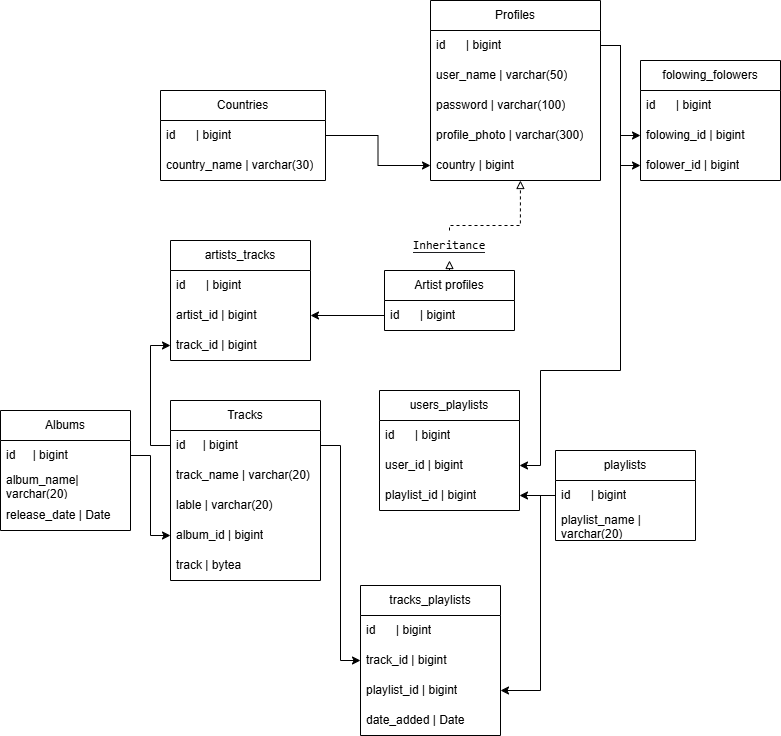

The diagram above was exported from draw.io. Its source (the exported page's mxGraphModel, read from the mxfile embedded in the PNG):
<mxGraphModel dx="1373" dy="760" grid="1" gridSize="10" guides="1" tooltips="1" connect="1" arrows="1" fold="1" page="1" pageScale="1" pageWidth="827" pageHeight="1169" math="0" shadow="0">
  <root>
    <mxCell id="0" />
    <mxCell id="1" parent="0" />
    <mxCell id="60KE8vMO850Lj9Xc60Wl-1" parent="1" style="swimlane;fontStyle=0;childLayout=stackLayout;horizontal=1;startSize=30;horizontalStack=0;resizeParent=1;resizeParentMax=0;resizeLast=0;collapsible=1;marginBottom=0;whiteSpace=wrap;html=1;" value="Profiles" vertex="1">
      <mxGeometry height="180" width="170" x="460" as="geometry" />
    </mxCell>
    <mxCell id="60KE8vMO850Lj9Xc60Wl-52" parent="60KE8vMO850Lj9Xc60Wl-1" style="text;strokeColor=none;fillColor=none;align=left;verticalAlign=middle;spacingLeft=4;spacingRight=4;overflow=hidden;points=[[0,0.5],[1,0.5]];portConstraint=eastwest;rotatable=0;whiteSpace=wrap;html=1;" value="id&lt;span style=&quot;white-space: pre;&quot;&gt;&#09;&lt;/span&gt;&amp;nbsp;| bigint" vertex="1">
      <mxGeometry height="30" width="170" y="30" as="geometry" />
    </mxCell>
    <mxCell id="60KE8vMO850Lj9Xc60Wl-2" parent="60KE8vMO850Lj9Xc60Wl-1" style="text;strokeColor=none;fillColor=none;align=left;verticalAlign=middle;spacingLeft=4;spacingRight=4;overflow=hidden;points=[[0,0.5],[1,0.5]];portConstraint=eastwest;rotatable=0;whiteSpace=wrap;html=1;" value="user_name | varchar(50)" vertex="1">
      <mxGeometry height="30" width="170" y="60" as="geometry" />
    </mxCell>
    <mxCell id="60KE8vMO850Lj9Xc60Wl-13" parent="60KE8vMO850Lj9Xc60Wl-1" style="text;strokeColor=none;fillColor=none;align=left;verticalAlign=middle;spacingLeft=4;spacingRight=4;overflow=hidden;points=[[0,0.5],[1,0.5]];portConstraint=eastwest;rotatable=0;whiteSpace=wrap;html=1;" value="password | varchar(100)" vertex="1">
      <mxGeometry height="30" width="170" y="90" as="geometry" />
    </mxCell>
    <mxCell id="60KE8vMO850Lj9Xc60Wl-17" parent="60KE8vMO850Lj9Xc60Wl-1" style="text;strokeColor=none;fillColor=none;align=left;verticalAlign=middle;spacingLeft=4;spacingRight=4;overflow=hidden;points=[[0,0.5],[1,0.5]];portConstraint=eastwest;rotatable=0;whiteSpace=wrap;html=1;" value="profile_photo | varchar(300)" vertex="1">
      <mxGeometry height="30" width="170" y="120" as="geometry" />
    </mxCell>
    <mxCell id="60KE8vMO850Lj9Xc60Wl-32" parent="60KE8vMO850Lj9Xc60Wl-1" style="text;strokeColor=none;fillColor=none;align=left;verticalAlign=middle;spacingLeft=4;spacingRight=4;overflow=hidden;points=[[0,0.5],[1,0.5]];portConstraint=eastwest;rotatable=0;whiteSpace=wrap;html=1;" value="country | bigint" vertex="1">
      <mxGeometry height="30" width="170" y="150" as="geometry" />
    </mxCell>
    <mxCell id="60KE8vMO850Lj9Xc60Wl-5" parent="1" style="swimlane;fontStyle=0;childLayout=stackLayout;horizontal=1;startSize=30;horizontalStack=0;resizeParent=1;resizeParentMax=0;resizeLast=0;collapsible=1;marginBottom=0;whiteSpace=wrap;html=1;" value="Tracks" vertex="1">
      <mxGeometry height="180" width="150" x="200" y="400" as="geometry" />
    </mxCell>
    <mxCell id="z0TGI9P9QZm2fM5BWaCz-5" parent="60KE8vMO850Lj9Xc60Wl-5" style="text;strokeColor=none;fillColor=none;align=left;verticalAlign=middle;spacingLeft=4;spacingRight=4;overflow=hidden;points=[[0,0.5],[1,0.5]];portConstraint=eastwest;rotatable=0;whiteSpace=wrap;html=1;" value="id&lt;span style=&quot;white-space: pre;&quot;&gt;&#09;&lt;/span&gt;|&amp;nbsp;bigint" vertex="1">
      <mxGeometry height="30" width="150" y="30" as="geometry" />
    </mxCell>
    <mxCell id="60KE8vMO850Lj9Xc60Wl-6" parent="60KE8vMO850Lj9Xc60Wl-5" style="text;strokeColor=none;fillColor=none;align=left;verticalAlign=middle;spacingLeft=4;spacingRight=4;overflow=hidden;points=[[0,0.5],[1,0.5]];portConstraint=eastwest;rotatable=0;whiteSpace=wrap;html=1;" value="track_name | varchar(20)" vertex="1">
      <mxGeometry height="30" width="150" y="60" as="geometry" />
    </mxCell>
    <mxCell id="60KE8vMO850Lj9Xc60Wl-8" parent="60KE8vMO850Lj9Xc60Wl-5" style="text;strokeColor=none;fillColor=none;align=left;verticalAlign=middle;spacingLeft=4;spacingRight=4;overflow=hidden;points=[[0,0.5],[1,0.5]];portConstraint=eastwest;rotatable=0;whiteSpace=wrap;html=1;" value="lable | varchar(20)" vertex="1">
      <mxGeometry height="30" width="150" y="90" as="geometry" />
    </mxCell>
    <mxCell id="z0TGI9P9QZm2fM5BWaCz-30" parent="60KE8vMO850Lj9Xc60Wl-5" style="text;strokeColor=none;fillColor=none;align=left;verticalAlign=middle;spacingLeft=4;spacingRight=4;overflow=hidden;points=[[0,0.5],[1,0.5]];portConstraint=eastwest;rotatable=0;whiteSpace=wrap;html=1;" value="album_id | bigint" vertex="1">
      <mxGeometry height="30" width="150" y="120" as="geometry" />
    </mxCell>
    <mxCell id="_IV_f5WQ0sOkurRocPah-31" parent="60KE8vMO850Lj9Xc60Wl-5" style="text;strokeColor=none;fillColor=none;align=left;verticalAlign=middle;spacingLeft=4;spacingRight=4;overflow=hidden;points=[[0,0.5],[1,0.5]];portConstraint=eastwest;rotatable=0;whiteSpace=wrap;html=1;" value="track | bytea" vertex="1">
      <mxGeometry height="30" width="150" y="150" as="geometry" />
    </mxCell>
    <mxCell id="_IV_f5WQ0sOkurRocPah-34" edge="1" parent="1" source="60KE8vMO850Lj9Xc60Wl-14" style="edgeStyle=orthogonalEdgeStyle;rounded=0;orthogonalLoop=1;jettySize=auto;html=1;exitX=1;exitY=0.25;exitDx=0;exitDy=0;">
      <mxGeometry relative="1" as="geometry">
        <mxPoint x="544.5" y="284.5" as="targetPoint" />
      </mxGeometry>
    </mxCell>
    <mxCell id="60KE8vMO850Lj9Xc60Wl-14" parent="1" style="swimlane;fontStyle=0;childLayout=stackLayout;horizontal=1;startSize=30;horizontalStack=0;resizeParent=1;resizeParentMax=0;resizeLast=0;collapsible=1;marginBottom=0;whiteSpace=wrap;html=1;" value="Artist profiles" vertex="1">
      <mxGeometry height="60" width="130" x="414" y="270" as="geometry" />
    </mxCell>
    <mxCell id="z0TGI9P9QZm2fM5BWaCz-8" parent="60KE8vMO850Lj9Xc60Wl-14" style="text;strokeColor=none;fillColor=none;align=left;verticalAlign=middle;spacingLeft=4;spacingRight=4;overflow=hidden;points=[[0,0.5],[1,0.5]];portConstraint=eastwest;rotatable=0;whiteSpace=wrap;html=1;" value="id&lt;span style=&quot;white-space: pre;&quot;&gt;&#09;&lt;/span&gt;&amp;nbsp;| bigint" vertex="1">
      <mxGeometry height="30" width="130" y="30" as="geometry" />
    </mxCell>
    <mxCell id="60KE8vMO850Lj9Xc60Wl-21" edge="1" parent="1" source="60KE8vMO850Lj9Xc60Wl-26" style="edgeStyle=orthogonalEdgeStyle;rounded=0;orthogonalLoop=1;jettySize=auto;html=1;endArrow=block;endFill=0;dashed=1;exitX=0.5;exitY=0;exitDx=0;exitDy=0;entryX=0.529;entryY=1;entryDx=0;entryDy=0;entryPerimeter=0;" target="60KE8vMO850Lj9Xc60Wl-32">
      <mxGeometry relative="1" as="geometry">
        <Array as="points">
          <mxPoint x="479" y="225" />
          <mxPoint x="550" y="225" />
        </Array>
        <mxPoint x="110" y="155" as="sourcePoint" />
        <mxPoint x="550" y="190" as="targetPoint" />
      </mxGeometry>
    </mxCell>
    <mxCell id="60KE8vMO850Lj9Xc60Wl-25" edge="1" parent="1" source="60KE8vMO850Lj9Xc60Wl-14" style="edgeStyle=orthogonalEdgeStyle;rounded=0;orthogonalLoop=1;jettySize=auto;html=1;entryX=0.5;entryY=1;entryDx=0;entryDy=0;entryPerimeter=0;endArrow=block;endFill=0;dashed=1;" target="60KE8vMO850Lj9Xc60Wl-26" value="">
      <mxGeometry relative="1" as="geometry">
        <Array as="points">
          <mxPoint x="479" y="260" />
          <mxPoint x="479" y="260" />
        </Array>
        <mxPoint x="105" y="250" as="sourcePoint" />
        <mxPoint x="105" y="190" as="targetPoint" />
      </mxGeometry>
    </mxCell>
    <mxCell id="60KE8vMO850Lj9Xc60Wl-26" parent="1" style="text;html=1;whiteSpace=wrap;strokeColor=none;fillColor=none;align=center;verticalAlign=middle;rounded=0;" value="&lt;div style=&quot;background-color: rgb(30, 31, 34);&quot;&gt;&lt;pre style=&quot;font-family: &amp;quot;JetBrains Mono&amp;quot;, monospace;&quot;&gt;&lt;span style=&quot;background-color: rgb(255, 255, 255);&quot;&gt;&lt;font style=&quot;color: rgb(0, 0, 0);&quot;&gt;Inheritance&lt;/font&gt;&lt;/span&gt;&lt;/pre&gt;&lt;/div&gt;" vertex="1">
      <mxGeometry height="30" width="60" x="449" y="230" as="geometry" />
    </mxCell>
    <mxCell id="60KE8vMO850Lj9Xc60Wl-47" parent="1" style="swimlane;fontStyle=0;childLayout=stackLayout;horizontal=1;startSize=30;horizontalStack=0;resizeParent=1;resizeParentMax=0;resizeLast=0;collapsible=1;marginBottom=0;whiteSpace=wrap;html=1;" value="Albums" vertex="1">
      <mxGeometry height="120" width="130" x="30" y="410" as="geometry" />
    </mxCell>
    <mxCell id="z0TGI9P9QZm2fM5BWaCz-6" parent="60KE8vMO850Lj9Xc60Wl-47" style="text;strokeColor=none;fillColor=none;align=left;verticalAlign=middle;spacingLeft=4;spacingRight=4;overflow=hidden;points=[[0,0.5],[1,0.5]];portConstraint=eastwest;rotatable=0;whiteSpace=wrap;html=1;" value="id&lt;span style=&quot;white-space: pre;&quot;&gt;&#09;&lt;/span&gt;| bigint" vertex="1">
      <mxGeometry height="30" width="130" y="30" as="geometry" />
    </mxCell>
    <mxCell id="_IV_f5WQ0sOkurRocPah-14" parent="60KE8vMO850Lj9Xc60Wl-47" style="text;strokeColor=none;fillColor=none;align=left;verticalAlign=middle;spacingLeft=4;spacingRight=4;overflow=hidden;points=[[0,0.5],[1,0.5]];portConstraint=eastwest;rotatable=0;whiteSpace=wrap;html=1;" value="album_name| varchar(20)" vertex="1">
      <mxGeometry height="30" width="130" y="60" as="geometry" />
    </mxCell>
    <mxCell id="60KE8vMO850Lj9Xc60Wl-49" parent="60KE8vMO850Lj9Xc60Wl-47" style="text;strokeColor=none;fillColor=none;align=left;verticalAlign=middle;spacingLeft=4;spacingRight=4;overflow=hidden;points=[[0,0.5],[1,0.5]];portConstraint=eastwest;rotatable=0;whiteSpace=wrap;html=1;" value="release_date | Date" vertex="1">
      <mxGeometry height="30" width="130" y="90" as="geometry" />
    </mxCell>
    <mxCell id="z0TGI9P9QZm2fM5BWaCz-1" parent="1" style="swimlane;fontStyle=0;childLayout=stackLayout;horizontal=1;startSize=30;horizontalStack=0;resizeParent=1;resizeParentMax=0;resizeLast=0;collapsible=1;marginBottom=0;whiteSpace=wrap;html=1;" value="playlists" vertex="1">
      <mxGeometry height="90" width="140" x="585" y="450" as="geometry" />
    </mxCell>
    <mxCell id="z0TGI9P9QZm2fM5BWaCz-9" parent="z0TGI9P9QZm2fM5BWaCz-1" style="text;strokeColor=none;fillColor=none;align=left;verticalAlign=middle;spacingLeft=4;spacingRight=4;overflow=hidden;points=[[0,0.5],[1,0.5]];portConstraint=eastwest;rotatable=0;whiteSpace=wrap;html=1;" value="id&lt;span style=&quot;white-space: pre;&quot;&gt;&#09;&lt;/span&gt;&amp;nbsp;| bigint" vertex="1">
      <mxGeometry height="30" width="140" y="30" as="geometry" />
    </mxCell>
    <mxCell id="_IV_f5WQ0sOkurRocPah-30" parent="z0TGI9P9QZm2fM5BWaCz-1" style="text;strokeColor=none;fillColor=none;align=left;verticalAlign=middle;spacingLeft=4;spacingRight=4;overflow=hidden;points=[[0,0.5],[1,0.5]];portConstraint=eastwest;rotatable=0;whiteSpace=wrap;html=1;" value="playlist_name | varchar(20)" vertex="1">
      <mxGeometry height="30" width="140" y="60" as="geometry" />
    </mxCell>
    <mxCell id="z0TGI9P9QZm2fM5BWaCz-10" parent="1" style="swimlane;fontStyle=0;childLayout=stackLayout;horizontal=1;startSize=30;horizontalStack=0;resizeParent=1;resizeParentMax=0;resizeLast=0;collapsible=1;marginBottom=0;whiteSpace=wrap;html=1;" value="Countries" vertex="1">
      <mxGeometry height="90" width="165" x="190" y="90" as="geometry" />
    </mxCell>
    <mxCell id="z0TGI9P9QZm2fM5BWaCz-14" parent="z0TGI9P9QZm2fM5BWaCz-10" style="text;strokeColor=none;fillColor=none;align=left;verticalAlign=middle;spacingLeft=4;spacingRight=4;overflow=hidden;points=[[0,0.5],[1,0.5]];portConstraint=eastwest;rotatable=0;whiteSpace=wrap;html=1;" value="id&lt;span style=&quot;white-space: pre;&quot;&gt;&#09;&lt;/span&gt;&amp;nbsp;| bigint" vertex="1">
      <mxGeometry height="30" width="165" y="30" as="geometry" />
    </mxCell>
    <mxCell id="z0TGI9P9QZm2fM5BWaCz-11" parent="z0TGI9P9QZm2fM5BWaCz-10" style="text;strokeColor=none;fillColor=none;align=left;verticalAlign=middle;spacingLeft=4;spacingRight=4;overflow=hidden;points=[[0,0.5],[1,0.5]];portConstraint=eastwest;rotatable=0;whiteSpace=wrap;html=1;" value="country_name | varchar(30)" vertex="1">
      <mxGeometry height="30" width="165" y="60" as="geometry" />
    </mxCell>
    <mxCell id="z0TGI9P9QZm2fM5BWaCz-44" parent="1" style="swimlane;fontStyle=0;childLayout=stackLayout;horizontal=1;startSize=30;horizontalStack=0;resizeParent=1;resizeParentMax=0;resizeLast=0;collapsible=1;marginBottom=0;whiteSpace=wrap;html=1;" value="folowing_folowers" vertex="1">
      <mxGeometry height="120" width="140" x="670" y="60" as="geometry" />
    </mxCell>
    <mxCell id="z0TGI9P9QZm2fM5BWaCz-48" parent="z0TGI9P9QZm2fM5BWaCz-44" style="text;strokeColor=none;fillColor=none;align=left;verticalAlign=middle;spacingLeft=4;spacingRight=4;overflow=hidden;points=[[0,0.5],[1,0.5]];portConstraint=eastwest;rotatable=0;whiteSpace=wrap;html=1;" value="id&lt;span style=&quot;white-space: pre;&quot;&gt;&#09;&lt;/span&gt;&amp;nbsp;| bigint" vertex="1">
      <mxGeometry height="30" width="140" y="30" as="geometry" />
    </mxCell>
    <mxCell id="z0TGI9P9QZm2fM5BWaCz-47" parent="z0TGI9P9QZm2fM5BWaCz-44" style="text;strokeColor=none;fillColor=none;align=left;verticalAlign=middle;spacingLeft=4;spacingRight=4;overflow=hidden;points=[[0,0.5],[1,0.5]];portConstraint=eastwest;rotatable=0;whiteSpace=wrap;html=1;" value="folowing_id | bigint" vertex="1">
      <mxGeometry height="30" width="140" y="60" as="geometry" />
    </mxCell>
    <mxCell id="z0TGI9P9QZm2fM5BWaCz-46" parent="z0TGI9P9QZm2fM5BWaCz-44" style="text;strokeColor=none;fillColor=none;align=left;verticalAlign=middle;spacingLeft=4;spacingRight=4;overflow=hidden;points=[[0,0.5],[1,0.5]];portConstraint=eastwest;rotatable=0;whiteSpace=wrap;html=1;" value="folower_id | bigint" vertex="1">
      <mxGeometry height="30" width="140" y="90" as="geometry" />
    </mxCell>
    <mxCell id="z0TGI9P9QZm2fM5BWaCz-53" edge="1" parent="1" source="z0TGI9P9QZm2fM5BWaCz-14" style="edgeStyle=orthogonalEdgeStyle;rounded=0;orthogonalLoop=1;jettySize=auto;html=1;exitX=1;exitY=0.5;exitDx=0;exitDy=0;entryX=0;entryY=0.5;entryDx=0;entryDy=0;" target="60KE8vMO850Lj9Xc60Wl-32">
      <mxGeometry relative="1" as="geometry" />
    </mxCell>
    <mxCell id="z0TGI9P9QZm2fM5BWaCz-54" edge="1" parent="1" source="60KE8vMO850Lj9Xc60Wl-52" style="edgeStyle=orthogonalEdgeStyle;rounded=0;orthogonalLoop=1;jettySize=auto;html=1;entryX=0;entryY=0.5;entryDx=0;entryDy=0;" target="z0TGI9P9QZm2fM5BWaCz-47">
      <mxGeometry relative="1" as="geometry" />
    </mxCell>
    <mxCell id="z0TGI9P9QZm2fM5BWaCz-56" parent="1" style="swimlane;fontStyle=0;childLayout=stackLayout;horizontal=1;startSize=30;horizontalStack=0;resizeParent=1;resizeParentMax=0;resizeLast=0;collapsible=1;marginBottom=0;whiteSpace=wrap;html=1;" value="artists_tracks" vertex="1">
      <mxGeometry height="120" width="140" x="200" y="240" as="geometry">
        <mxRectangle height="30" width="110" x="200" y="240" as="alternateBounds" />
      </mxGeometry>
    </mxCell>
    <mxCell id="z0TGI9P9QZm2fM5BWaCz-60" parent="z0TGI9P9QZm2fM5BWaCz-56" style="text;strokeColor=none;fillColor=none;align=left;verticalAlign=middle;spacingLeft=4;spacingRight=4;overflow=hidden;points=[[0,0.5],[1,0.5]];portConstraint=eastwest;rotatable=0;whiteSpace=wrap;html=1;" value="id&lt;span style=&quot;white-space: pre;&quot;&gt;&#09;&lt;/span&gt;&amp;nbsp;| bigint" vertex="1">
      <mxGeometry height="30" width="140" y="30" as="geometry" />
    </mxCell>
    <mxCell id="z0TGI9P9QZm2fM5BWaCz-61" parent="z0TGI9P9QZm2fM5BWaCz-56" style="text;strokeColor=none;fillColor=none;align=left;verticalAlign=middle;spacingLeft=4;spacingRight=4;overflow=hidden;points=[[0,0.5],[1,0.5]];portConstraint=eastwest;rotatable=0;whiteSpace=wrap;html=1;" value="artist_id&amp;nbsp;| bigint" vertex="1">
      <mxGeometry height="30" width="140" y="60" as="geometry" />
    </mxCell>
    <mxCell id="z0TGI9P9QZm2fM5BWaCz-62" parent="z0TGI9P9QZm2fM5BWaCz-56" style="text;strokeColor=none;fillColor=none;align=left;verticalAlign=middle;spacingLeft=4;spacingRight=4;overflow=hidden;points=[[0,0.5],[1,0.5]];portConstraint=eastwest;rotatable=0;whiteSpace=wrap;html=1;" value="track_id&amp;nbsp;| bigint" vertex="1">
      <mxGeometry height="30" width="140" y="90" as="geometry" />
    </mxCell>
    <mxCell id="z0TGI9P9QZm2fM5BWaCz-63" edge="1" parent="1" source="z0TGI9P9QZm2fM5BWaCz-8" style="edgeStyle=orthogonalEdgeStyle;rounded=0;orthogonalLoop=1;jettySize=auto;html=1;entryX=1;entryY=0.5;entryDx=0;entryDy=0;" target="z0TGI9P9QZm2fM5BWaCz-61">
      <mxGeometry relative="1" as="geometry" />
    </mxCell>
    <mxCell id="z0TGI9P9QZm2fM5BWaCz-64" edge="1" parent="1" source="z0TGI9P9QZm2fM5BWaCz-5" style="edgeStyle=orthogonalEdgeStyle;rounded=0;orthogonalLoop=1;jettySize=auto;html=1;entryX=0;entryY=0.5;entryDx=0;entryDy=0;" target="z0TGI9P9QZm2fM5BWaCz-62">
      <mxGeometry relative="1" as="geometry" />
    </mxCell>
    <mxCell id="_IV_f5WQ0sOkurRocPah-2" parent="1" style="swimlane;fontStyle=0;childLayout=stackLayout;horizontal=1;startSize=30;horizontalStack=0;resizeParent=1;resizeParentMax=0;resizeLast=0;collapsible=1;marginBottom=0;whiteSpace=wrap;html=1;" value="users_playlists" vertex="1">
      <mxGeometry height="120" width="140" x="409" y="390" as="geometry" />
    </mxCell>
    <mxCell id="_IV_f5WQ0sOkurRocPah-6" parent="_IV_f5WQ0sOkurRocPah-2" style="text;strokeColor=none;fillColor=none;align=left;verticalAlign=middle;spacingLeft=4;spacingRight=4;overflow=hidden;points=[[0,0.5],[1,0.5]];portConstraint=eastwest;rotatable=0;whiteSpace=wrap;html=1;" value="id&lt;span style=&quot;white-space: pre;&quot;&gt;&#09;&lt;/span&gt;&amp;nbsp;| bigint" vertex="1">
      <mxGeometry height="30" width="140" y="30" as="geometry" />
    </mxCell>
    <mxCell id="_IV_f5WQ0sOkurRocPah-7" parent="_IV_f5WQ0sOkurRocPah-2" style="text;strokeColor=none;fillColor=none;align=left;verticalAlign=middle;spacingLeft=4;spacingRight=4;overflow=hidden;points=[[0,0.5],[1,0.5]];portConstraint=eastwest;rotatable=0;whiteSpace=wrap;html=1;" value="user_id&amp;nbsp;| bigint" vertex="1">
      <mxGeometry height="30" width="140" y="60" as="geometry" />
    </mxCell>
    <mxCell id="_IV_f5WQ0sOkurRocPah-8" parent="_IV_f5WQ0sOkurRocPah-2" style="text;strokeColor=none;fillColor=none;align=left;verticalAlign=middle;spacingLeft=4;spacingRight=4;overflow=hidden;points=[[0,0.5],[1,0.5]];portConstraint=eastwest;rotatable=0;whiteSpace=wrap;html=1;" value="playlist_id&amp;nbsp;| bigint" vertex="1">
      <mxGeometry height="30" width="140" y="90" as="geometry" />
    </mxCell>
    <mxCell id="_IV_f5WQ0sOkurRocPah-13" edge="1" parent="1" source="z0TGI9P9QZm2fM5BWaCz-9" style="edgeStyle=orthogonalEdgeStyle;rounded=0;orthogonalLoop=1;jettySize=auto;html=1;entryX=1;entryY=0.5;entryDx=0;entryDy=0;" target="_IV_f5WQ0sOkurRocPah-8">
      <mxGeometry relative="1" as="geometry" />
    </mxCell>
    <mxCell id="_IV_f5WQ0sOkurRocPah-15" edge="1" parent="1" source="z0TGI9P9QZm2fM5BWaCz-6" style="edgeStyle=orthogonalEdgeStyle;rounded=0;orthogonalLoop=1;jettySize=auto;html=1;entryX=0;entryY=0.5;entryDx=0;entryDy=0;" target="z0TGI9P9QZm2fM5BWaCz-30">
      <mxGeometry relative="1" as="geometry" />
    </mxCell>
    <mxCell id="_IV_f5WQ0sOkurRocPah-16" parent="1" style="swimlane;fontStyle=0;childLayout=stackLayout;horizontal=1;startSize=30;horizontalStack=0;resizeParent=1;resizeParentMax=0;resizeLast=0;collapsible=1;marginBottom=0;whiteSpace=wrap;html=1;" value="tracks_playlists" vertex="1">
      <mxGeometry height="150" width="140" x="390" y="585" as="geometry" />
    </mxCell>
    <mxCell id="_IV_f5WQ0sOkurRocPah-20" parent="_IV_f5WQ0sOkurRocPah-16" style="text;strokeColor=none;fillColor=none;align=left;verticalAlign=middle;spacingLeft=4;spacingRight=4;overflow=hidden;points=[[0,0.5],[1,0.5]];portConstraint=eastwest;rotatable=0;whiteSpace=wrap;html=1;" value="id&lt;span style=&quot;white-space: pre;&quot;&gt;&#09;&lt;/span&gt;&amp;nbsp;| bigint" vertex="1">
      <mxGeometry height="30" width="140" y="30" as="geometry" />
    </mxCell>
    <mxCell id="_IV_f5WQ0sOkurRocPah-21" parent="_IV_f5WQ0sOkurRocPah-16" style="text;strokeColor=none;fillColor=none;align=left;verticalAlign=middle;spacingLeft=4;spacingRight=4;overflow=hidden;points=[[0,0.5],[1,0.5]];portConstraint=eastwest;rotatable=0;whiteSpace=wrap;html=1;" value="track_id&amp;nbsp;| bigint" vertex="1">
      <mxGeometry height="30" width="140" y="60" as="geometry" />
    </mxCell>
    <mxCell id="_IV_f5WQ0sOkurRocPah-22" parent="_IV_f5WQ0sOkurRocPah-16" style="text;strokeColor=none;fillColor=none;align=left;verticalAlign=middle;spacingLeft=4;spacingRight=4;overflow=hidden;points=[[0,0.5],[1,0.5]];portConstraint=eastwest;rotatable=0;whiteSpace=wrap;html=1;" value="playlist_id&amp;nbsp;| bigint" vertex="1">
      <mxGeometry height="30" width="140" y="90" as="geometry" />
    </mxCell>
    <mxCell id="z0TGI9P9QZm2fM5BWaCz-4" parent="_IV_f5WQ0sOkurRocPah-16" style="text;strokeColor=none;fillColor=none;align=left;verticalAlign=middle;spacingLeft=4;spacingRight=4;overflow=hidden;points=[[0,0.5],[1,0.5]];portConstraint=eastwest;rotatable=0;whiteSpace=wrap;html=1;" value="date_added | Date" vertex="1">
      <mxGeometry height="30" width="140" y="120" as="geometry" />
    </mxCell>
    <mxCell id="_IV_f5WQ0sOkurRocPah-25" edge="1" parent="1" source="z0TGI9P9QZm2fM5BWaCz-5" style="edgeStyle=orthogonalEdgeStyle;rounded=0;orthogonalLoop=1;jettySize=auto;html=1;entryX=0;entryY=0.5;entryDx=0;entryDy=0;" target="_IV_f5WQ0sOkurRocPah-21">
      <mxGeometry relative="1" as="geometry" />
    </mxCell>
    <mxCell id="_IV_f5WQ0sOkurRocPah-29" edge="1" parent="1" source="z0TGI9P9QZm2fM5BWaCz-9" style="edgeStyle=orthogonalEdgeStyle;rounded=0;orthogonalLoop=1;jettySize=auto;html=1;exitX=0;exitY=0.5;exitDx=0;exitDy=0;" target="_IV_f5WQ0sOkurRocPah-22">
      <mxGeometry relative="1" as="geometry">
        <Array as="points">
          <mxPoint x="570" y="495" />
          <mxPoint x="570" y="690" />
        </Array>
      </mxGeometry>
    </mxCell>
    <mxCell id="_IV_f5WQ0sOkurRocPah-32" edge="1" parent="1" source="60KE8vMO850Lj9Xc60Wl-52" style="edgeStyle=orthogonalEdgeStyle;rounded=0;orthogonalLoop=1;jettySize=auto;html=1;entryX=0;entryY=0.5;entryDx=0;entryDy=0;" target="z0TGI9P9QZm2fM5BWaCz-46">
      <mxGeometry relative="1" as="geometry" />
    </mxCell>
    <mxCell id="_IV_f5WQ0sOkurRocPah-33" edge="1" parent="1" source="60KE8vMO850Lj9Xc60Wl-52" style="edgeStyle=orthogonalEdgeStyle;rounded=0;orthogonalLoop=1;jettySize=auto;html=1;exitX=1;exitY=0.5;exitDx=0;exitDy=0;entryX=1;entryY=0.5;entryDx=0;entryDy=0;" target="_IV_f5WQ0sOkurRocPah-7">
      <mxGeometry relative="1" as="geometry">
        <Array as="points">
          <mxPoint x="650" y="45" />
          <mxPoint x="650" y="370" />
          <mxPoint x="570" y="370" />
          <mxPoint x="570" y="465" />
        </Array>
      </mxGeometry>
    </mxCell>
  </root>
</mxGraphModel>